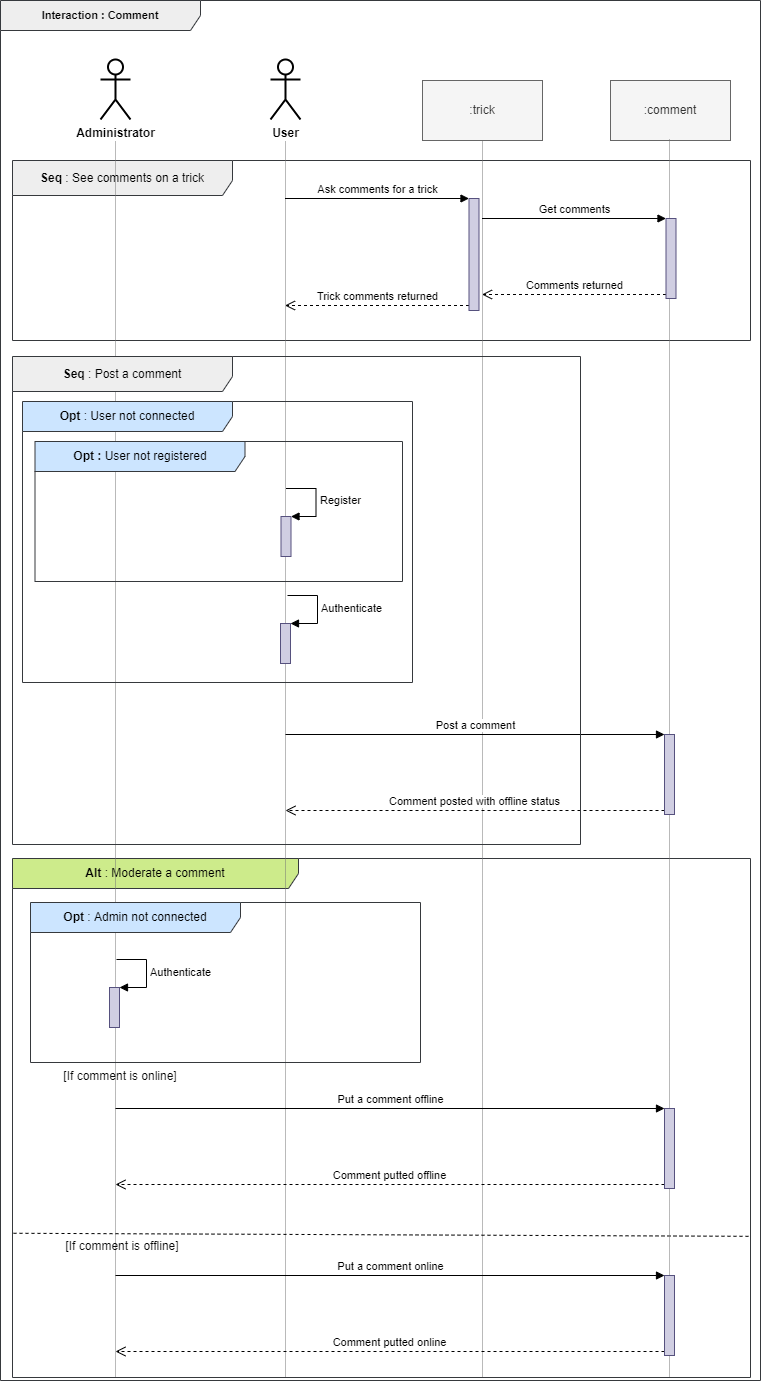

The diagram above was exported from draw.io. Its source (the exported page's mxGraphModel, read from the mxfile embedded in the PNG):
<mxGraphModel dx="1422" dy="849" grid="1" gridSize="10" guides="1" tooltips="1" connect="1" arrows="1" fold="1" page="1" pageScale="1" pageWidth="827" pageHeight="1169" math="0" shadow="0">
  <root>
    <mxCell id="0" />
    <mxCell id="1" parent="0" />
    <mxCell id="siFkYQArodx3mmCGokMk-34" value="&lt;b style=&quot;font-size: 11px&quot;&gt;Interaction : Comment&lt;/b&gt;" style="shape=umlFrame;whiteSpace=wrap;html=1;width=200;height=30;fillColor=#eeeeee;strokeColor=#36393d;fontSize=11;" parent="1" vertex="1">
      <mxGeometry x="50" y="30" width="760" height="1380" as="geometry" />
    </mxCell>
    <mxCell id="siFkYQArodx3mmCGokMk-83" value="&lt;b&gt;Alt&amp;nbsp;&lt;/b&gt;: Moderate a comment" style="shape=umlFrame;whiteSpace=wrap;html=1;width=286;height=30;fillColor=#cdeb8b;strokeColor=#36393d;align=center;" parent="1" vertex="1">
      <mxGeometry x="62" y="888" width="738" height="519" as="geometry" />
    </mxCell>
    <mxCell id="EddKT3PDhiEkOe_NCVtZ-1" value="&lt;b&gt;Seq&amp;nbsp;&lt;/b&gt;: See comments on a trick" style="shape=umlFrame;whiteSpace=wrap;html=1;width=220;height=35;align=center;fillColor=#eeeeee;strokeColor=#36393d;" parent="1" vertex="1">
      <mxGeometry x="62" y="190" width="738" height="180" as="geometry" />
    </mxCell>
    <mxCell id="siFkYQArodx3mmCGokMk-35" value="" style="endArrow=none;dashed=1;html=1;entryX=0.5;entryY=1;entryDx=0;entryDy=0;strokeColor=#757575;dashPattern=1 1;" parent="1" target="siFkYQArodx3mmCGokMk-38" edge="1">
      <mxGeometry width="50" height="50" relative="1" as="geometry">
        <mxPoint x="532" y="1406" as="sourcePoint" />
        <mxPoint x="531.5" y="180" as="targetPoint" />
      </mxGeometry>
    </mxCell>
    <mxCell id="siFkYQArodx3mmCGokMk-36" value="" style="endArrow=none;dashed=1;html=1;strokeColor=#757575;strokeWidth=1;dashPattern=1 1;" parent="1" edge="1">
      <mxGeometry width="50" height="50" relative="1" as="geometry">
        <mxPoint x="165" y="1406" as="sourcePoint" />
        <mxPoint x="165" y="171" as="targetPoint" />
      </mxGeometry>
    </mxCell>
    <mxCell id="siFkYQArodx3mmCGokMk-38" value=":trick" style="rounded=0;whiteSpace=wrap;html=1;fillColor=#f5f5f5;strokeColor=#666666;fontColor=#333333;" parent="1" vertex="1">
      <mxGeometry x="472" y="110" width="120" height="60" as="geometry" />
    </mxCell>
    <mxCell id="siFkYQArodx3mmCGokMk-43" value="Administrator" style="shape=umlActor;verticalLabelPosition=bottom;verticalAlign=top;html=1;fontStyle=1;strokeWidth=2;" parent="1" vertex="1">
      <mxGeometry x="150" y="89" width="30" height="60" as="geometry" />
    </mxCell>
    <mxCell id="siFkYQArodx3mmCGokMk-60" value="" style="endArrow=none;dashed=1;html=1;strokeColor=#757575;strokeWidth=1;dashPattern=1 1;" parent="1" edge="1">
      <mxGeometry width="50" height="50" relative="1" as="geometry">
        <mxPoint x="335" y="1406" as="sourcePoint" />
        <mxPoint x="335" y="171" as="targetPoint" />
      </mxGeometry>
    </mxCell>
    <mxCell id="siFkYQArodx3mmCGokMk-61" value="User" style="shape=umlActor;verticalLabelPosition=bottom;verticalAlign=top;html=1;fontStyle=1;strokeWidth=2;" parent="1" vertex="1">
      <mxGeometry x="320" y="89" width="30" height="60" as="geometry" />
    </mxCell>
    <mxCell id="siFkYQArodx3mmCGokMk-64" value="&lt;b&gt;Opt&amp;nbsp;&lt;/b&gt;: User not connected" style="shape=umlFrame;whiteSpace=wrap;html=1;width=210;height=30;fillColor=#cce5ff;strokeColor=#36393d;align=center;" parent="1" vertex="1">
      <mxGeometry x="72" y="431" width="390" height="281" as="geometry" />
    </mxCell>
    <mxCell id="siFkYQArodx3mmCGokMk-65" value="" style="html=1;points=[];perimeter=orthogonalPerimeter;strokeWidth=1;fillColor=#d0cee2;strokeColor=#56517e;" parent="1" vertex="1">
      <mxGeometry x="330" y="653" width="10" height="40" as="geometry" />
    </mxCell>
    <mxCell id="siFkYQArodx3mmCGokMk-66" value="Authenticate" style="edgeStyle=orthogonalEdgeStyle;html=1;align=left;spacingLeft=2;endArrow=block;rounded=0;entryX=1;entryY=0;strokeWidth=1;" parent="1" target="siFkYQArodx3mmCGokMk-65" edge="1">
      <mxGeometry relative="1" as="geometry">
        <mxPoint x="337" y="625" as="sourcePoint" />
        <Array as="points">
          <mxPoint x="367" y="625" />
        </Array>
      </mxGeometry>
    </mxCell>
    <mxCell id="siFkYQArodx3mmCGokMk-67" value="&lt;span style=&quot;font-size: 12px&quot;&gt;&lt;b&gt;Opt : &lt;/b&gt;User not registered&lt;/span&gt;" style="shape=umlFrame;whiteSpace=wrap;html=1;width=210;height=30;fillColor=#cce5ff;strokeColor=#36393d;align=center;" parent="1" vertex="1">
      <mxGeometry x="84.5" y="471" width="367.5" height="140" as="geometry" />
    </mxCell>
    <mxCell id="siFkYQArodx3mmCGokMk-68" value="" style="html=1;points=[];perimeter=orthogonalPerimeter;strokeWidth=1;fillColor=#d0cee2;strokeColor=#56517e;" parent="1" vertex="1">
      <mxGeometry x="330.5" y="546" width="10" height="40" as="geometry" />
    </mxCell>
    <mxCell id="siFkYQArodx3mmCGokMk-69" value="&lt;font style=&quot;font-size: 11px&quot;&gt;Register&lt;/font&gt;" style="edgeStyle=orthogonalEdgeStyle;html=1;align=left;spacingLeft=2;endArrow=block;rounded=0;entryX=1;entryY=0;strokeWidth=1;" parent="1" target="siFkYQArodx3mmCGokMk-68" edge="1">
      <mxGeometry relative="1" as="geometry">
        <mxPoint x="335.5" y="518" as="sourcePoint" />
        <Array as="points">
          <mxPoint x="365.5" y="518" />
        </Array>
      </mxGeometry>
    </mxCell>
    <mxCell id="siFkYQArodx3mmCGokMk-73" value="Post a comment" style="html=1;verticalAlign=bottom;endArrow=block;entryX=0;entryY=0;" parent="1" target="siFkYQArodx3mmCGokMk-75" edge="1">
      <mxGeometry relative="1" as="geometry">
        <mxPoint x="335" y="764" as="sourcePoint" />
      </mxGeometry>
    </mxCell>
    <mxCell id="siFkYQArodx3mmCGokMk-74" value="Comment posted with offline status" style="html=1;verticalAlign=bottom;endArrow=open;dashed=1;endSize=8;exitX=0;exitY=0.95;" parent="1" source="siFkYQArodx3mmCGokMk-75" edge="1">
      <mxGeometry relative="1" as="geometry">
        <mxPoint x="335" y="840" as="targetPoint" />
      </mxGeometry>
    </mxCell>
    <mxCell id="siFkYQArodx3mmCGokMk-84" value="" style="endArrow=none;dashed=1;html=1;exitX=0;exitY=0.67;exitDx=0;exitDy=0;exitPerimeter=0;entryX=1;entryY=0.728;entryDx=0;entryDy=0;entryPerimeter=0;" parent="1" edge="1">
      <mxGeometry width="50" height="50" relative="1" as="geometry">
        <mxPoint x="63" y="1262.77" as="sourcePoint" />
        <mxPoint x="801" y="1265.8319999999999" as="targetPoint" />
      </mxGeometry>
    </mxCell>
    <mxCell id="siFkYQArodx3mmCGokMk-85" value="&lt;font style=&quot;font-weight: normal&quot;&gt;[If comment is online]&lt;/font&gt;" style="text;html=1;strokeColor=none;fillColor=none;align=center;verticalAlign=middle;whiteSpace=wrap;rounded=0;fontStyle=1;fontColor=#0A0A0A;" parent="1" vertex="1">
      <mxGeometry x="62" y="1096" width="216" height="20" as="geometry" />
    </mxCell>
    <mxCell id="siFkYQArodx3mmCGokMk-86" value="&lt;span style=&quot;font-weight: 400&quot;&gt;[If comment is offline]&lt;/span&gt;" style="text;html=1;strokeColor=none;fillColor=none;align=center;verticalAlign=middle;whiteSpace=wrap;rounded=0;fontStyle=1;fontColor=#0A0A0A;" parent="1" vertex="1">
      <mxGeometry x="63.5" y="1266" width="216" height="20" as="geometry" />
    </mxCell>
    <mxCell id="siFkYQArodx3mmCGokMk-96" value="Put a comment offline" style="html=1;verticalAlign=bottom;endArrow=block;entryX=0;entryY=0;" parent="1" target="siFkYQArodx3mmCGokMk-98" edge="1">
      <mxGeometry relative="1" as="geometry">
        <mxPoint x="165" y="1138" as="sourcePoint" />
      </mxGeometry>
    </mxCell>
    <mxCell id="siFkYQArodx3mmCGokMk-97" value="Comment putted offline" style="html=1;verticalAlign=bottom;endArrow=open;dashed=1;endSize=8;exitX=0;exitY=0.95;" parent="1" source="siFkYQArodx3mmCGokMk-98" edge="1">
      <mxGeometry relative="1" as="geometry">
        <mxPoint x="165" y="1214" as="targetPoint" />
      </mxGeometry>
    </mxCell>
    <mxCell id="siFkYQArodx3mmCGokMk-99" value="Put a comment online" style="html=1;verticalAlign=bottom;endArrow=block;entryX=0;entryY=0;" parent="1" target="siFkYQArodx3mmCGokMk-101" edge="1">
      <mxGeometry relative="1" as="geometry">
        <mxPoint x="165" y="1305" as="sourcePoint" />
      </mxGeometry>
    </mxCell>
    <mxCell id="siFkYQArodx3mmCGokMk-100" value="Comment putted online" style="html=1;verticalAlign=bottom;endArrow=open;dashed=1;endSize=8;exitX=0;exitY=0.95;" parent="1" source="siFkYQArodx3mmCGokMk-101" edge="1">
      <mxGeometry relative="1" as="geometry">
        <mxPoint x="165" y="1381" as="targetPoint" />
      </mxGeometry>
    </mxCell>
    <mxCell id="g8jntueEoQi3FhNVg9wN-1" value="&lt;b&gt;Opt&amp;nbsp;&lt;/b&gt;: Admin not connected" style="shape=umlFrame;whiteSpace=wrap;html=1;width=210;height=30;fillColor=#cce5ff;strokeColor=#36393d;align=center;" parent="1" vertex="1">
      <mxGeometry x="80" y="932" width="390" height="160" as="geometry" />
    </mxCell>
    <mxCell id="g8jntueEoQi3FhNVg9wN-2" value="" style="html=1;points=[];perimeter=orthogonalPerimeter;strokeWidth=1;fillColor=#d0cee2;strokeColor=#56517e;" parent="1" vertex="1">
      <mxGeometry x="159" y="1017" width="10" height="40" as="geometry" />
    </mxCell>
    <mxCell id="g8jntueEoQi3FhNVg9wN-3" value="Authenticate" style="edgeStyle=orthogonalEdgeStyle;html=1;align=left;spacingLeft=2;endArrow=block;rounded=0;entryX=1;entryY=0;strokeWidth=1;" parent="1" target="g8jntueEoQi3FhNVg9wN-2" edge="1">
      <mxGeometry relative="1" as="geometry">
        <mxPoint x="166" y="989" as="sourcePoint" />
        <Array as="points">
          <mxPoint x="196" y="989" />
        </Array>
      </mxGeometry>
    </mxCell>
    <mxCell id="siFkYQArodx3mmCGokMk-72" value="&lt;b&gt;Seq&amp;nbsp;&lt;/b&gt;: Post a comment" style="shape=umlFrame;whiteSpace=wrap;html=1;width=220;height=35;align=center;fillColor=#eeeeee;strokeColor=#36393d;" parent="1" vertex="1">
      <mxGeometry x="62" y="386" width="568" height="488" as="geometry" />
    </mxCell>
    <mxCell id="EddKT3PDhiEkOe_NCVtZ-2" value="Get comments" style="html=1;verticalAlign=bottom;endArrow=block;entryX=0;entryY=0;" parent="1" target="EddKT3PDhiEkOe_NCVtZ-4" edge="1">
      <mxGeometry relative="1" as="geometry">
        <mxPoint x="531.5" y="248" as="sourcePoint" />
      </mxGeometry>
    </mxCell>
    <mxCell id="EddKT3PDhiEkOe_NCVtZ-3" value="Comments returned" style="html=1;verticalAlign=bottom;endArrow=open;dashed=1;endSize=8;exitX=0;exitY=0.95;" parent="1" source="EddKT3PDhiEkOe_NCVtZ-4" edge="1">
      <mxGeometry relative="1" as="geometry">
        <mxPoint x="531.5" y="324" as="targetPoint" />
      </mxGeometry>
    </mxCell>
    <mxCell id="IGDsLqj-GXbOyVkgE34b-1" value=":comment" style="rounded=0;whiteSpace=wrap;html=1;fillColor=#f5f5f5;strokeColor=#666666;fontColor=#333333;" parent="1" vertex="1">
      <mxGeometry x="660" y="110" width="120" height="60" as="geometry" />
    </mxCell>
    <mxCell id="OT--liO7bRVwkoV3Gcva-1" value="" style="endArrow=none;dashed=1;html=1;entryX=0.5;entryY=1;entryDx=0;entryDy=0;strokeColor=#757575;dashPattern=1 1;" parent="1" edge="1">
      <mxGeometry width="50" height="50" relative="1" as="geometry">
        <mxPoint x="719" y="1406" as="sourcePoint" />
        <mxPoint x="719" y="169" as="targetPoint" />
      </mxGeometry>
    </mxCell>
    <mxCell id="OT--liO7bRVwkoV3Gcva-2" value="Ask comments for a trick" style="html=1;verticalAlign=bottom;endArrow=block;entryX=0;entryY=0;" parent="1" target="OT--liO7bRVwkoV3Gcva-4" edge="1">
      <mxGeometry relative="1" as="geometry">
        <mxPoint x="334.5" y="228" as="sourcePoint" />
      </mxGeometry>
    </mxCell>
    <mxCell id="OT--liO7bRVwkoV3Gcva-3" value="Trick comments returned" style="html=1;verticalAlign=bottom;endArrow=open;dashed=1;endSize=8;exitX=0;exitY=0.95;" parent="1" edge="1">
      <mxGeometry relative="1" as="geometry">
        <mxPoint x="334.5" y="335" as="targetPoint" />
        <mxPoint x="518.5" y="335" as="sourcePoint" />
      </mxGeometry>
    </mxCell>
    <mxCell id="OT--liO7bRVwkoV3Gcva-4" value="" style="html=1;points=[];perimeter=orthogonalPerimeter;fillColor=#d0cee2;strokeColor=#56517e;" parent="1" vertex="1">
      <mxGeometry x="518.5" y="228" width="10" height="112" as="geometry" />
    </mxCell>
    <mxCell id="EddKT3PDhiEkOe_NCVtZ-4" value="" style="html=1;points=[];perimeter=orthogonalPerimeter;fillColor=#d0cee2;strokeColor=#56517e;" parent="1" vertex="1">
      <mxGeometry x="715.5" y="248" width="10" height="80" as="geometry" />
    </mxCell>
    <mxCell id="siFkYQArodx3mmCGokMk-75" value="" style="html=1;points=[];perimeter=orthogonalPerimeter;fillColor=#d0cee2;strokeColor=#56517e;" parent="1" vertex="1">
      <mxGeometry x="714" y="764" width="10" height="80" as="geometry" />
    </mxCell>
    <mxCell id="siFkYQArodx3mmCGokMk-98" value="" style="html=1;points=[];perimeter=orthogonalPerimeter;fillColor=#d0cee2;strokeColor=#56517e;" parent="1" vertex="1">
      <mxGeometry x="714" y="1138" width="10" height="80" as="geometry" />
    </mxCell>
    <mxCell id="siFkYQArodx3mmCGokMk-101" value="" style="html=1;points=[];perimeter=orthogonalPerimeter;fillColor=#d0cee2;strokeColor=#56517e;" parent="1" vertex="1">
      <mxGeometry x="714" y="1305" width="10" height="80" as="geometry" />
    </mxCell>
  </root>
</mxGraphModel>